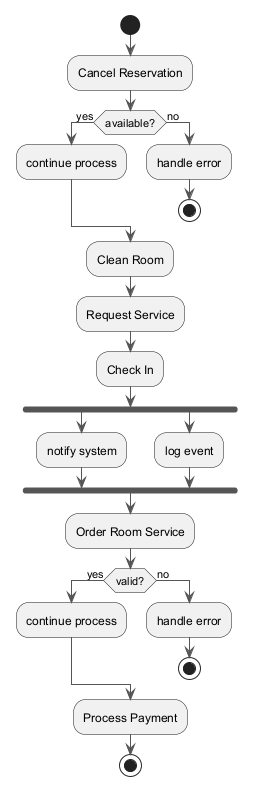

The diagram above was rendered by PlantUML. Its source (embedded in the PNG):
@startuml
skinparam backgroundColor #FFFFFF
skinparam classBackgroundColor #F3E5F5
skinparam classBorderColor #6A1B9A
skinparam ArrowColor #555555
start
:Cancel Reservation;
if (available?) then (yes)
:continue process;
else (no)
:handle error;
stop
endif
:Clean Room;
:Request Service;
:Check In;
fork
:notify system;
fork again
:log event;
end fork
:Order Room Service;
if (valid?) then (yes)
:continue process;
else (no)
:handle error;
stop
endif
:Process Payment;
stop
@enduml